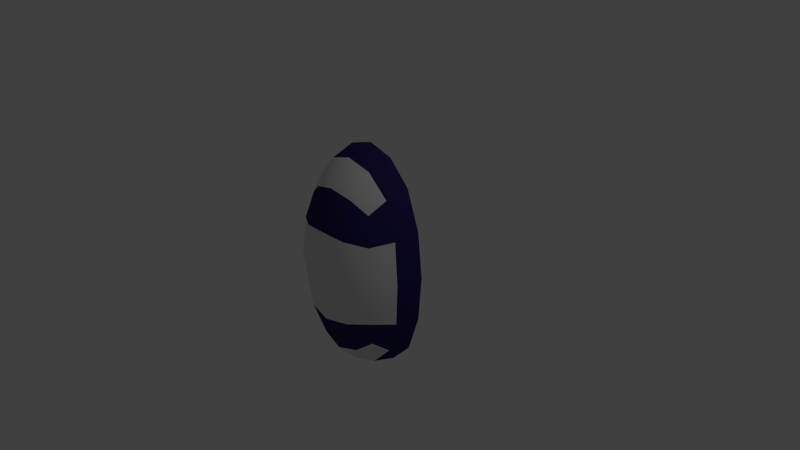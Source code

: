 # Source: lampadaDaPetrolifera.blend  (saved by Blender 2.73.0; exported with 4.5.12 LTS)
import bpy
from mathutils import Matrix  # noqa: F401  (used for matrix-valued properties, if any)

bpy.ops.wm.read_factory_settings(use_empty=True)
scene = bpy.context.scene
scene.name = 'Scene'

# ---- collections
col_collection_1 = bpy.data.collections.new('Collection 1'); scene.collection.children.link(col_collection_1)

# ---- materials (node trees are filled in below, after node groups)
mat_material = bpy.data.materials.new('Material')
mat_material.alpha_threshold = 0.0
mat_material.use_transparent_shadow = False
mat_material.diffuse_color = (0.0309, 0.02279, 0.1329, 1.0)
mat_material.roughness = 0.5
mat_material.line_color = (0.0, 0.0, 0.0, 1.0)
mat_material_001 = bpy.data.materials.new('Material.001')
mat_material_001.alpha_threshold = 0.0
mat_material_001.use_transparent_shadow = False
mat_material_001.roughness = 0.5

# ---- material node trees

# ---- world
world_world = bpy.data.worlds.new('World'); scene.world = world_world
world_world.color = (0.05088, 0.05088, 0.05088)
world_world.use_sun_shadow = False
world_world.sun_shadow_jitter_overblur = 0.0
world_world.cycles.sampling_method = 'MANUAL'
world_world.cycles.sample_map_resolution = 256

# ---- cameras
cam_camera = bpy.data.cameras.new('Camera')
cam_camera.clip_end = 100.0
cam_camera.lens = 35.0
cam_camera.sensor_width = 32.0
cam_camera.sensor_height = 18.0
cam_camera.ortho_scale = 7.314
cam_camera.dof.focus_distance = 0.0
cam_camera.dof.aperture_fstop = 128.0

# ---- lights
light_lamp = bpy.data.lights.new('Lamp', 'POINT')
light_lamp.transmission_factor = 0.0
light_lamp.cutoff_distance = 30.0
light_lamp.energy = 100.0
light_lamp.shadow_buffer_clip_start = 1.001
light_lamp.shadow_soft_size = 0.1
light_lamp.shadow_maximum_resolution = 0.006
light_lamp.use_absolute_resolution = True
light_lamp.cycles.use_multiple_importance_sampling = False

# ---- meshes
me_cube = bpy.data.meshes.new('Cube')
me_cube.from_pydata([(4.54e-08, 1.118e-07, -1.539), (0.3507, 3.725e-08, -1.435), (-2.235e-08, -0.3507, -1.435), (-0.3507, 1.639e-07, -1.435), (0.3264, -0.3264, -1.338), (-0.3264, -0.3264, -1.338), (-1.136e-07, -1.648e-07, 1.539), (-0.3507, -4.47e-08, 1.435), (-2.235e-07, -0.3507, 1.435), (0.3507, -2.682e-07, 1.435), (-0.3264, -0.3264, 1.338), (0.3264, -0.3264, 1.338), (0.8785, -2.608e-07, -3.658e-09), (0.8194, -3.129e-07, 0.6143), (0.8194, -0.3507, -3.658e-09), (0.8194, -1.714e-07, -0.6143), (0.7639, -0.3264, 0.5717), (0.7639, -0.3264, -0.5717), (-2.608e-07, -0.8785, -3.658e-09), (0.3507, -0.8194, -3.658e-09), (-3.055e-07, -0.8194, 0.6143), (-0.3507, -0.8194, -3.658e-09), (-1.937e-07, -0.8194, -0.6143), (0.3264, -0.7639, -0.5717), (0.3264, -0.7639, 0.5717), (-0.3264, -0.7639, 0.5717), (-0.3264, -0.7639, -0.5717), (-0.8785, 1.849e-07, -3.658e-09), (-0.8194, -0.3507, -3.658e-09), (-0.8194, 1.341e-07, 0.6143), (-0.8194, 1.937e-07, -0.6143), (-0.7639, -0.3264, -0.5717), (-0.7639, -0.3264, 0.5717), (0.6432, -6.333e-08, -1.127), (0.599, -0.3021, -1.049), (0.3021, -0.599, -1.049), (-9.872e-08, -0.6432, -1.127), (-0.3021, -0.599, -1.049), (0.599, -0.599, -0.5292), (0.6432, -0.6432, -3.658e-09), (0.599, -0.599, 0.5292), (-0.599, -0.3021, -1.049), (-0.6432, 1.9e-07, -1.127), (-0.599, -0.599, -0.5292), (-0.6432, -0.6432, -3.658e-09), (-0.599, -0.599, 0.5292), (0.6432, -3.316e-07, 1.127), (0.599, -0.3021, 1.049), (0.3021, -0.599, 1.049), (-2.962e-07, -0.6432, 1.127), (-0.3021, -0.599, 1.049), (-0.599, -0.3021, 1.049), (-0.6432, 6.333e-08, 1.127), (0.5093, -0.5093, -0.8921), (-0.5093, -0.5093, -0.8921), (0.5093, -0.5093, 0.8921), (-0.5093, -0.5093, 0.8921)], [], [(0, 2, 4, 1), (2, 36, 35, 4), (1, 4, 34, 33), (4, 35, 53, 34), (0, 3, 5, 2), (3, 42, 41, 5), (2, 5, 37, 36), (5, 41, 54, 37), (6, 8, 10, 7), (8, 49, 50, 10), (7, 10, 51, 52), (10, 50, 56, 51), (6, 9, 11, 8), (9, 46, 47, 11), (8, 11, 48, 49), (11, 47, 55, 48), (12, 14, 16, 13), (14, 39, 40, 16), (13, 16, 47, 46), (16, 40, 55, 47), (12, 15, 17, 14), (15, 33, 34, 17), (14, 17, 38, 39), (17, 34, 53, 38), (18, 19, 23, 22), (19, 39, 38, 23), (22, 23, 35, 36), (23, 38, 53, 35), (18, 20, 24, 19), (20, 49, 48, 24), (19, 24, 40, 39), (24, 48, 55, 40), (18, 21, 25, 20), (21, 44, 45, 25), (20, 25, 50, 49), (25, 45, 56, 50), (18, 22, 26, 21), (22, 36, 37, 26), (21, 26, 43, 44), (26, 37, 54, 43), (27, 28, 31, 30), (28, 44, 43, 31), (30, 31, 41, 42), (31, 43, 54, 41), (27, 29, 32, 28), (29, 52, 51, 32), (28, 32, 45, 44), (32, 51, 56, 45)])
me_cube.polygons.foreach_set('use_smooth', [True] * 48)
me_cube.polygons.foreach_set('material_index', [0, 1, 0, 1, 0, 0, 1, 1, 0, 1, 0, 1, 0, 0, 1, 1, 0, 1, 0, 0, 0, 0, 1, 0, 1, 1, 0, 0, 1, 0, 1, 0, 1, 1, 0, 0, 1, 0, 1, 0, 0, 1, 0, 0, 0, 0, 1, 0])
me_cube.materials.append(mat_material)
me_cube.materials.append(mat_material_001)
me_cube.use_remesh_preserve_volume = False
me_cube.use_remesh_preserve_attributes = False
me_cube.use_mirror_vertex_groups = False
me_cube.update()

# ---- objects
ob_cube = bpy.data.objects.new('Cube', me_cube)
ob_lamp = bpy.data.objects.new('Lamp', light_lamp)
ob_camera = bpy.data.objects.new('Camera', cam_camera)

# ---- transforms, parenting, visibility, modifiers, constraints
ob_cube.location = (0.0, 0.0, 0.0)
ob_cube.lock_rotations_4d = False
ob_cube.empty_display_type = 'ARROWS'
ob_cube.lineart.crease_threshold = 0.0
ob_lamp.location = (4.076, 1.005, 5.904)
ob_lamp.rotation_euler = (0.6503, 0.05522, 1.866)
ob_lamp.lock_rotations_4d = False
ob_lamp.empty_display_type = 'ARROWS'
ob_lamp.color = (0.0, 0.0, 0.0, 0.0)
ob_lamp.lineart.crease_threshold = 0.0
ob_camera.location = (7.481, -6.508, 5.344)
ob_camera.rotation_euler = (1.109, 0.01082, 0.8149)
ob_camera.lock_rotations_4d = False
ob_camera.empty_display_type = 'ARROWS'
ob_camera.color = (0.0, 0.0, 0.0, 0.0)
ob_camera.display_type = 'WIRE'
ob_camera.lineart.crease_threshold = 0.0

# ---- collection membership
col_collection_1.objects.link(ob_cube)
col_collection_1.objects.link(ob_lamp)
col_collection_1.objects.link(ob_camera)

# ---- scene / render settings (as saved in the file)
scene.camera = ob_camera
scene.frame_start = 1; scene.frame_end = 250; scene.frame_set(1)
scene.render.engine = 'BLENDER_EEVEE_NEXT'
scene.render.resolution_percentage = 50
scene.render.dither_intensity = 0.0
scene.cycles.use_denoising = False
scene.cycles.samples = 10
scene.cycles.sampling_pattern = 'TABULATED_SOBOL'
scene.cycles.light_sampling_threshold = 0.0
scene.cycles.use_adaptive_sampling = False
scene.cycles.use_light_tree = False
scene.cycles.blur_glossy = 0.0
scene.cycles.pixel_filter_type = 'GAUSSIAN'
scene.cycles.sample_clamp_indirect = 0.0
scene.view_settings.view_transform = 'Standard'
bpy.context.view_layer.update()
